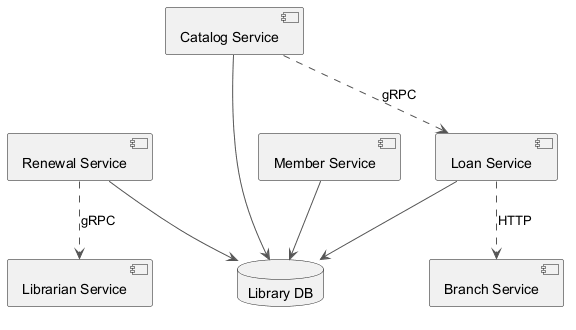

The diagram above was rendered by PlantUML. Its source (embedded in the PNG):
@startuml
skinparam backgroundColor #FFFFFF
skinparam classBackgroundColor #E8F4FA
skinparam classBorderColor #2C7DA0
skinparam ArrowColor #555555
component "Member Service" as C_MemberService
component "Renewal Service" as C_RenewalService
component "Librarian Service" as C_LibrarianService
component "Branch Service" as C_BranchService
component "Catalog Service" as C_CatalogService
component "Loan Service" as C_LoanService
database "Library DB" as DB_library
C_MemberService --> DB_library
C_RenewalService --> DB_library
C_CatalogService --> DB_library
C_LoanService --> DB_library
C_RenewalService ..> C_LibrarianService : gRPC
C_CatalogService ..> C_LoanService : gRPC
C_LoanService ..> C_BranchService : HTTP
@enduml